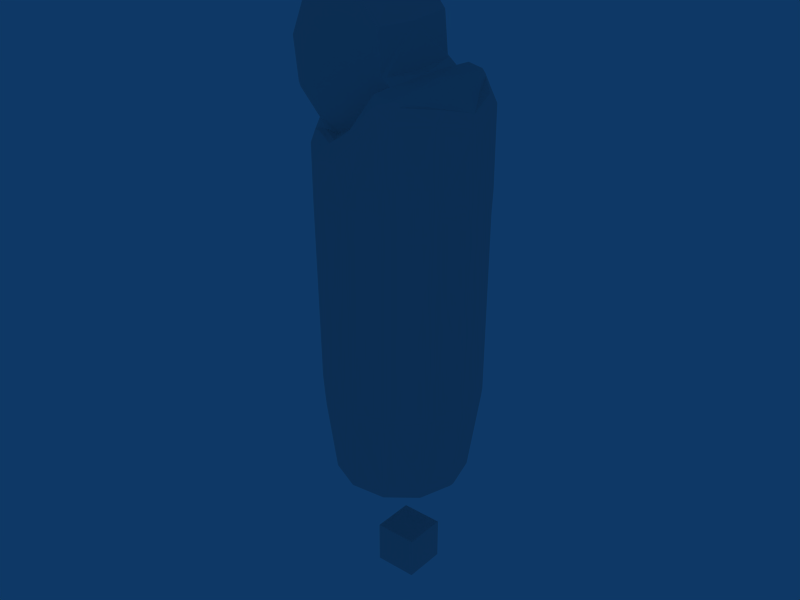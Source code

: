 # Source: forearml.blend  (saved by Blender 2.49.2; exported with 4.5.12 LTS)
import bpy
from mathutils import Matrix  # noqa: F401  (used for matrix-valued properties, if any)

bpy.ops.wm.read_factory_settings(use_empty=True)
scene = bpy.context.scene
scene.name = 'Scene'

# ---- collections
col_collection_1 = bpy.data.collections.new('Collection 1'); scene.collection.children.link(col_collection_1)

# ---- world
world_world = bpy.data.worlds.new('World'); scene.world = world_world
world_world.color = (0.05656, 0.2208, 0.4)
world_world.use_sun_shadow = False
world_world.sun_shadow_jitter_overblur = 0.0
world_world.cycles.sampling_method = 'MANUAL'
world_world.cycles.sample_map_resolution = 256

# ---- meshes
me_object__41_faces_face = bpy.data.meshes.new('Object__41_FACES_FACE')
me_object__41_faces_face.from_pydata([(-0.01138, 2.235e-09, -0.02589), (-0.01168, -0.01919, -0.02539), (-0.02059, -0.02048, -0.0143), (-0.02208, 1.49e-09, -0.01243), (0.0217, -1.49e-09, 0.01485), (0.02378, -0.01919, -0.002834), (0.02386, -1.49e-09, -0.003815), (0.0224, -0.02048, -0.002124), (0.02067, -0.02046, 0.01583), (0.01112, -2.235e-09, 0.02841), (0.00964, -0.02048, 0.02852), (-0.003798, 0.0, 0.03158), (-0.00445, -0.02042, 0.03079), (-0.01706, -0.02036, 0.02275), (0.0533, -0.002134, -0.02077), (0.05304, 0.0001662, -0.05326), (0.05327, 0.0, -0.02072), (0.04838, -0.01862, -0.05318), (0.04854, -0.01834, -0.01662), (0.03626, -0.03149, -0.0154), (0.03546, -0.03198, -0.05318), (0.03174, -0.03398, -0.0113), (0.01729, -0.03756, -0.05318), (0.02489, -0.03643, -0.02231), (0.01239, -0.03743, -0.03471), (-0.00108, -0.03357, -0.05318), (-0.002218, -0.03298, -0.03786), (-0.01519, -0.02131, -0.05318), (-0.01485, -0.02178, -0.03627), (-0.01574, -0.02048, -0.03841), (-0.01923, -0.01365, -0.04548), (-0.02168, -0.003402, -0.05318), (-0.02176, 4.47e-09, -0.05029), (-0.02177, 4.47e-09, -0.05318), (-0.02175, 1.49e-09, -0.06415), (-0.02169, -0.003169, -0.06415), (-0.01538, -0.02101, -0.06416), (-0.00133, -0.03343, -0.06416), (0.01711, -0.03756, -0.06416), (0.03534, -0.03204, -0.06416), (0.04836, -0.01862, -0.06416), (0.05327, -0.0004258, -0.06396), (-0.01872, -0.01286, -0.04217), (-0.0213, 4.47e-09, -0.04794), (-0.0159, -0.01831, -0.03581), (-0.01354, -0.02025, -0.03064), (0.02982, -0.0343, -0.009413), (0.01651, -0.03351, -0.02248), (0.02637, -0.02939, -0.00639), (0.0179, -0.03114, -0.0201), (0.005892, -0.02958, -0.02885), (0.005007, -0.03182, -0.02959), (-0.007481, -0.02083, -0.02897), (-0.007986, -0.02363, -0.02939), (0.02673, -0.02073, -0.005795), (0.0329, 0.0, -0.00564), (0.02722, 0.0, -0.004993), (0.03445, -0.02862, -0.008139), (0.03658, -0.02731, -0.01023), (0.04798, -0.01457, -0.01187), (0.05166, 0.0, -0.01589), (-0.02061, -0.001605, -0.1483), (-0.02057, 1.49e-09, -0.1483), (-0.01499, -0.01942, -0.1483), (-0.001632, -0.03193, -0.1483), (0.01638, -0.03639, -0.1483), (0.03434, -0.03126, -0.1483), (0.04722, -0.01825, -0.1483), (0.05208, -0.0004254, -0.1481), (-0.01382, 1.49e-09, -0.02993), (0.01448, -0.02083, -0.0236), (-0.0001256, -0.02083, -0.02967), (0.05158, 0.0, -0.1525), (0.04678, -0.01806, -0.1525), (0.03374, -0.03106, -0.1525), (0.01604, -0.03589, -0.1525), (-0.001739, -0.03134, -0.1525), (-0.01498, -0.01854, -0.1525), (0.046, 8.941e-09, -0.1909), (0.04116, -0.01654, -0.1909), (0.02838, -0.02757, -0.1908), (0.01166, -0.03003, -0.1909), (-0.003768, -0.02318, -0.1909), (-0.01314, -0.009128, -0.191), (0.04442, 8.941e-09, -0.1929), (0.03956, -0.01604, -0.1929), (0.02686, -0.02649, -0.1927), (0.01055, -0.02825, -0.1927), (-0.004063, -0.02078, -0.1928), (-0.01219, -0.006444, -0.193), (-0.01291, 1.192e-08, -0.1929), (-0.01448, 1.192e-08, -0.1909), (-0.009408, 1.267e-08, -0.1928), (-0.004261, -0.01531, -0.1926), (0.008296, -0.02412, -0.1925), (0.02363, -0.02398, -0.1926), (0.03605, -0.01494, -0.1926), (0.04093, 8.941e-09, -0.1928), (-0.02166, -0.02036, -0.01222), (-0.02437, 0.0, 0.006372), (-0.01737, 0.0, 0.02316), (-0.02393, -0.02036, 0.006204), (-0.01168, 0.01919, -0.02539), (-0.02059, 0.02048, -0.0143), (0.02378, 0.01919, -0.002834), (0.0224, 0.02048, -0.002124), (0.02067, 0.02046, 0.01583), (0.00964, 0.02048, 0.02852), (-0.00445, 0.02042, 0.03079), (-0.01706, 0.02036, 0.02275), (0.05305, 0.002884, -0.02111), (0.04813, 0.01937, -0.05352), (0.04853, 0.01892, -0.01688), (0.03626, 0.03149, -0.0154), (0.03546, 0.03198, -0.05318), (0.03174, 0.03398, -0.0113), (0.01729, 0.03756, -0.05318), (0.02489, 0.03643, -0.02231), (0.01239, 0.03743, -0.03471), (-0.00108, 0.03357, -0.05318), (-0.002218, 0.03298, -0.03786), (-0.01519, 0.02131, -0.05318), (-0.01485, 0.02178, -0.03627), (-0.01574, 0.02048, -0.03841), (-0.01923, 0.01364, -0.04548), (-0.02168, 0.003402, -0.05318), (-0.02169, 0.003168, -0.06415), (-0.01538, 0.02101, -0.06416), (-0.00133, 0.03343, -0.06416), (0.01711, 0.03756, -0.06416), (0.03534, 0.03204, -0.06416), (0.04836, 0.0182, -0.06396), (-0.01872, 0.01286, -0.04217), (-0.0159, 0.01831, -0.03581), (-0.01354, 0.02025, -0.03064), (0.02982, 0.0343, -0.009413), (0.01651, 0.03351, -0.02248), (0.02637, 0.02939, -0.006391), (0.0179, 0.03114, -0.0201), (0.005892, 0.02958, -0.02884), (0.005007, 0.03182, -0.02959), (-0.007481, 0.02083, -0.02897), (-0.007986, 0.02363, -0.02939), (0.02673, 0.02073, -0.005795), (0.03445, 0.02862, -0.00814), (0.03658, 0.02731, -0.01023), (0.04798, 0.01457, -0.01187), (-0.02061, 0.001605, -0.1483), (-0.01499, 0.01942, -0.1483), (-0.001632, 0.03193, -0.1483), (0.01638, 0.03639, -0.1483), (0.03434, 0.03126, -0.1483), (0.04722, 0.01825, -0.1483), (0.01448, 0.02083, -0.0236), (-0.0001256, 0.02083, -0.02967), (0.04678, 0.01806, -0.1525), (0.03374, 0.03106, -0.1525), (0.01604, 0.03589, -0.1525), (-0.001739, 0.03134, -0.1525), (-0.01498, 0.01854, -0.1525), (0.04116, 0.01654, -0.1909), (0.02838, 0.02757, -0.1908), (0.01166, 0.03003, -0.1909), (-0.003768, 0.02318, -0.1909), (-0.01314, 0.009128, -0.191), (0.03956, 0.01604, -0.1929), (0.02686, 0.02649, -0.1927), (0.01055, 0.02825, -0.1927), (-0.004063, 0.02078, -0.1928), (-0.01219, 0.006443, -0.193), (-0.004261, 0.01531, -0.1926), (0.008296, 0.02412, -0.1925), (0.02363, 0.02398, -0.1925), (0.03605, 0.01494, -0.1926), (-0.02166, 0.02036, -0.01222), (-0.02393, 0.02036, 0.006204)], [], [(0, 1, 2), (3, 0, 2), (4, 5, 6), (4, 7, 5), (8, 7, 4), (9, 8, 4), (10, 8, 9), (11, 10, 9), (12, 10, 11), (13, 12, 11), (14, 15, 16), (17, 15, 14), (18, 17, 14), (19, 17, 18), (19, 20, 17), (21, 20, 19), (21, 22, 20), (23, 22, 21), (24, 22, 23), (25, 22, 24), (26, 25, 24), (27, 25, 26), (28, 27, 26), (29, 27, 28), (30, 27, 29), (31, 27, 30), (32, 31, 30), (33, 31, 32), (34, 31, 33), (35, 31, 34), (36, 31, 35), (27, 31, 36), (37, 27, 36), (25, 27, 37), (22, 25, 37), (38, 22, 37), (39, 22, 38), (39, 20, 22), (17, 20, 39), (40, 17, 39), (41, 17, 40), (41, 15, 17), (32, 42, 43), (30, 42, 32), (29, 42, 30), (44, 42, 29), (44, 28, 45), (44, 29, 28), (46, 23, 21), (47, 23, 46), (48, 47, 46), (49, 47, 48), (50, 47, 49), (51, 47, 50), (52, 51, 50), (53, 51, 52), (45, 53, 52), (28, 53, 45), (47, 24, 23), (51, 24, 47), (51, 26, 24), (53, 26, 51), (28, 26, 53), (54, 55, 56), (54, 57, 55), (48, 57, 54), (46, 57, 48), (21, 57, 46), (19, 57, 21), (19, 58, 57), (18, 58, 19), (59, 58, 18), (14, 59, 18), (60, 59, 14), (16, 60, 14), (61, 34, 62), (35, 34, 61), (63, 35, 61), (36, 35, 63), (64, 36, 63), (37, 36, 64), (65, 37, 64), (38, 37, 65), (66, 38, 65), (39, 38, 66), (40, 39, 66), (67, 40, 66), (68, 40, 67), (68, 41, 40), (45, 42, 44), (69, 42, 45), (69, 43, 42), (70, 48, 54), (49, 48, 70), (50, 49, 70), (71, 50, 70), (52, 50, 71), (57, 60, 55), (58, 60, 57), (58, 59, 60), (67, 72, 68), (73, 72, 67), (74, 73, 67), (66, 74, 67), (65, 74, 66), (65, 75, 74), (64, 75, 65), (64, 76, 75), (63, 76, 64), (63, 77, 76), (1, 45, 52), (69, 45, 1), (0, 69, 1), (7, 70, 54), (5, 54, 56), (7, 54, 5), (56, 6, 5), (73, 78, 72), (79, 78, 73), (74, 79, 73), (80, 79, 74), (75, 80, 74), (81, 80, 75), (76, 81, 75), (82, 81, 76), (77, 82, 76), (83, 82, 77), (79, 84, 78), (85, 84, 79), (80, 85, 79), (86, 85, 80), (81, 86, 80), (87, 86, 81), (82, 87, 81), (88, 87, 82), (83, 88, 82), (89, 88, 83), (90, 89, 83), (83, 91, 90), (92, 89, 90), (92, 88, 89), (93, 88, 92), (94, 88, 93), (87, 88, 94), (95, 87, 94), (86, 87, 95), (96, 86, 95), (85, 86, 96), (97, 85, 96), (84, 85, 97), (3, 2, 98), (99, 3, 98), (100, 13, 11), (101, 13, 100), (99, 101, 100), (98, 101, 99), (61, 62, 91), (101, 98, 2), (13, 101, 2), (12, 13, 2), (10, 12, 2), (8, 10, 2), (1, 52, 71), (2, 1, 71), (8, 2, 71), (7, 8, 71), (70, 7, 71), (93, 92, 97), (94, 93, 97), (95, 94, 97), (96, 95, 97), (102, 0, 103), (0, 3, 103), (104, 4, 6), (105, 4, 104), (105, 106, 4), (106, 9, 4), (106, 107, 9), (107, 11, 9), (107, 108, 11), (108, 109, 11), (15, 110, 16), (15, 111, 110), (111, 112, 110), (111, 113, 112), (114, 113, 111), (114, 115, 113), (116, 115, 114), (116, 117, 115), (116, 118, 117), (116, 119, 118), (119, 120, 118), (119, 121, 120), (121, 122, 120), (121, 123, 122), (121, 124, 123), (121, 125, 124), (125, 32, 124), (125, 33, 32), (125, 34, 33), (125, 126, 34), (125, 127, 126), (125, 121, 127), (121, 128, 127), (121, 119, 128), (119, 116, 128), (116, 129, 128), (116, 130, 129), (114, 130, 116), (114, 111, 130), (111, 131, 130), (111, 41, 131), (15, 41, 111), (132, 32, 43), (132, 124, 32), (132, 123, 124), (132, 133, 123), (122, 133, 134), (123, 133, 122), (117, 135, 115), (117, 136, 135), (136, 137, 135), (136, 138, 137), (136, 139, 138), (136, 140, 139), (140, 141, 139), (140, 142, 141), (142, 134, 141), (142, 122, 134), (118, 136, 117), (118, 140, 136), (120, 140, 118), (120, 142, 140), (120, 122, 142), (55, 143, 56), (144, 143, 55), (144, 137, 143), (144, 135, 137), (144, 115, 135), (144, 113, 115), (145, 113, 144), (145, 112, 113), (145, 146, 112), (146, 110, 112), (146, 60, 110), (60, 16, 110), (34, 147, 62), (34, 126, 147), (126, 148, 147), (126, 127, 148), (127, 149, 148), (127, 128, 149), (128, 150, 149), (128, 129, 150), (129, 151, 150), (129, 130, 151), (130, 131, 151), (131, 152, 151), (131, 68, 152), (41, 68, 131), (132, 134, 133), (132, 69, 134), (43, 69, 132), (137, 153, 143), (137, 138, 153), (138, 139, 153), (139, 154, 153), (139, 141, 154), (60, 144, 55), (60, 145, 144), (146, 145, 60), (72, 152, 68), (72, 155, 152), (155, 156, 152), (156, 151, 152), (156, 150, 151), (157, 150, 156), (157, 149, 150), (158, 149, 157), (158, 148, 149), (159, 148, 158), (134, 102, 141), (134, 69, 102), (69, 0, 102), (153, 105, 143), (143, 104, 56), (143, 105, 104), (6, 56, 104), (78, 155, 72), (78, 160, 155), (160, 156, 155), (160, 161, 156), (161, 157, 156), (161, 162, 157), (162, 158, 157), (162, 163, 158), (163, 159, 158), (163, 164, 159), (84, 160, 78), (84, 165, 160), (165, 161, 160), (165, 166, 161), (166, 162, 161), (166, 167, 162), (167, 163, 162), (167, 168, 163), (168, 164, 163), (168, 169, 164), (169, 90, 164), (91, 164, 90), (169, 92, 90), (168, 92, 169), (168, 170, 92), (168, 171, 170), (168, 167, 171), (167, 172, 171), (167, 166, 172), (166, 173, 172), (166, 165, 173), (165, 97, 173), (165, 84, 97), (103, 3, 174), (3, 99, 174), (109, 100, 11), (109, 175, 100), (175, 99, 100), (175, 174, 99), (62, 147, 91), (174, 175, 103), (175, 109, 103), (109, 108, 103), (108, 107, 103), (107, 106, 103), (141, 102, 154), (102, 103, 154), (103, 106, 154), (106, 105, 154), (105, 153, 154), (92, 170, 97), (170, 171, 97), (171, 172, 97), (172, 173, 97), (83, 77, 63), (91, 83, 63), (61, 91, 63), (164, 91, 147), (159, 164, 147), (148, 159, 147)])
me_object__41_faces_face.materials.append(None)
me_object__41_faces_face.use_remesh_preserve_volume = False
me_object__41_faces_face.use_remesh_preserve_attributes = False
me_object__41_faces_face.use_mirror_vertex_groups = False
me_object__41_faces_face.update()
me_cube_002 = bpy.data.meshes.new('Cube.002')
me_cube_002.from_pydata([(0.01, 0.01, -0.01), (0.01, -0.01, -0.01), (-0.01, -0.01, -0.01), (-0.01, 0.01, -0.01), (0.01, 0.01, 0.01), (0.01, -0.01, 0.01), (-0.01, -0.01, 0.01), (-0.01, 0.01, 0.01)], [], [(0, 1, 2, 3), (4, 7, 6, 5), (0, 4, 5, 1), (1, 5, 6, 2), (2, 6, 7, 3), (4, 0, 3, 7)])
me_cube_002.use_remesh_preserve_volume = False
me_cube_002.use_remesh_preserve_attributes = False
me_cube_002.use_mirror_vertex_groups = False
me_cube_002.update()
me_cube_001 = bpy.data.meshes.new('Cube.001')
me_cube_001.from_pydata([(0.01, 0.01, -0.01), (0.01, -0.01, -0.01), (-0.01, -0.01, -0.01), (-0.01, 0.01, -0.01), (0.01, 0.01, 0.01), (0.01, -0.01, 0.01), (-0.01, -0.01, 0.01), (-0.01, 0.01, 0.01)], [], [(0, 1, 2, 3), (4, 7, 6, 5), (0, 4, 5, 1), (1, 5, 6, 2), (2, 6, 7, 3), (4, 0, 3, 7)])
me_cube_001.use_remesh_preserve_volume = False
me_cube_001.use_remesh_preserve_attributes = False
me_cube_001.use_mirror_vertex_groups = False
me_cube_001.update()
me_cube = bpy.data.meshes.new('Cube')
me_cube.from_pydata([(0.01, 0.01, -0.01), (0.01, -0.01, -0.01), (-0.01, -0.01, -0.01), (-0.01, 0.01, -0.01), (0.01, 0.01, 0.01), (0.01, -0.01, 0.01), (-0.01, -0.01, 0.01), (-0.01, 0.01, 0.01)], [], [(0, 1, 2, 3), (4, 7, 6, 5), (0, 4, 5, 1), (1, 5, 6, 2), (2, 6, 7, 3), (4, 0, 3, 7)])
me_cube.use_remesh_preserve_volume = False
me_cube.use_remesh_preserve_attributes = False
me_cube.use_mirror_vertex_groups = False
me_cube.update()

# ---- objects
ob_obj_forearml = bpy.data.objects.new('obj_forearml', me_object__41_faces_face)
ob_mod_handl = bpy.data.objects.new('mod_handl', me_cube_002)
ob_hng_wristl_soc = bpy.data.objects.new('hng_wristl_soc', me_cube_001)
ob_hng_elbowl_plg = bpy.data.objects.new('hng_elbowl_plg', me_cube)

# ---- transforms, parenting, visibility, modifiers, constraints
ob_obj_forearml.location = (0.0, 0.0, 0.0)
ob_obj_forearml.lock_rotations_4d = False
ob_obj_forearml.empty_display_type = 'ARROWS'
ob_obj_forearml.color = (0.0, 0.0, 0.0, 1.0)
ob_obj_forearml.lineart.crease_threshold = 0.0
ob_mod_handl.parent = ob_obj_forearml
ob_mod_handl.location = (0.02, 0.0, -0.2369)
ob_mod_handl.lock_rotations_4d = False
ob_mod_handl.empty_display_type = 'ARROWS'
ob_mod_handl.color = (0.0, 0.0, 0.0, 1.0)
ob_mod_handl.lineart.crease_threshold = 0.0
ob_hng_wristl_soc.parent = ob_obj_forearml
ob_hng_wristl_soc.location = (0.02, 0.0, -0.19)
ob_hng_wristl_soc.rotation_euler = (1.571, 0.0, 0.0)
ob_hng_wristl_soc.lock_rotations_4d = False
ob_hng_wristl_soc.empty_display_type = 'ARROWS'
ob_hng_wristl_soc.color = (0.0, 0.0, 0.0, 1.0)
ob_hng_wristl_soc.lineart.crease_threshold = 0.0
ob_hng_elbowl_plg.parent = ob_obj_forearml
ob_hng_elbowl_plg.location = (0.0, 0.0, 0.0)
ob_hng_elbowl_plg.rotation_euler = (1.571, 0.0, 0.0)
ob_hng_elbowl_plg.lock_rotations_4d = False
ob_hng_elbowl_plg.empty_display_type = 'ARROWS'
ob_hng_elbowl_plg.color = (0.0, 0.0, 0.0, 1.0)
ob_hng_elbowl_plg.lineart.crease_threshold = 0.0

# ---- collection membership
col_collection_1.objects.link(ob_obj_forearml)
col_collection_1.objects.link(ob_mod_handl)
col_collection_1.objects.link(ob_hng_wristl_soc)
col_collection_1.objects.link(ob_hng_elbowl_plg)

# ---- scene / render settings (as saved in the file)
scene.frame_start = 1; scene.frame_end = 250; scene.frame_set(1)
scene.render.engine = 'BLENDER_EEVEE_NEXT'
scene.render.image_settings.file_format = 'JPEG'
scene.render.image_settings.color_mode = 'RGB'
scene.render.image_settings.compression = 90
scene.render.resolution_x = 800
scene.render.resolution_y = 600
scene.render.pixel_aspect_x = 100.0
scene.render.pixel_aspect_y = 100.0
scene.render.fps = 25
scene.render.dither_intensity = 0.0
scene.render.use_compositing = False
scene.render.use_sequencer = False
scene.render.bake_margin = 2
scene.render.bake_bias = 0.0
scene.render.use_stamp_time = False
scene.render.use_stamp_date = False
scene.render.use_stamp_frame = False
scene.render.use_stamp_camera = False
scene.render.use_stamp_scene = False
scene.render.use_stamp_filename = False
scene.render.use_stamp_render_time = False
scene.render.stamp_font_size = 0
scene.cycles.use_denoising = False
scene.cycles.samples = 10
scene.cycles.sampling_pattern = 'TABULATED_SOBOL'
scene.cycles.light_sampling_threshold = 0.0
scene.cycles.use_adaptive_sampling = False
scene.cycles.use_light_tree = False
scene.cycles.blur_glossy = 0.0
scene.cycles.volume_bounces = 1
scene.cycles.pixel_filter_type = 'GAUSSIAN'
scene.cycles.sample_clamp_indirect = 0.0
scene.view_settings.view_transform = 'Raw'
bpy.context.view_layer.update()

# ---- added for rendering (the .blend has no active camera): camera
cam_auto = bpy.data.cameras.new('AutoCamera')
cam_auto.lens = 50.0
cam_auto.sensor_width = 36.0
cam_auto.clip_end = 1000.0
ob_auto_camera = bpy.data.objects.new('AutoCamera', cam_auto)
scene.collection.objects.link(ob_auto_camera)
ob_auto_camera.location = (0.290859, -0.331674, 0.113442)
ob_auto_camera.rotation_euler = (1.09748, -7.21219e-08, 0.694738)
scene.camera = ob_auto_camera
bpy.context.view_layer.update()

